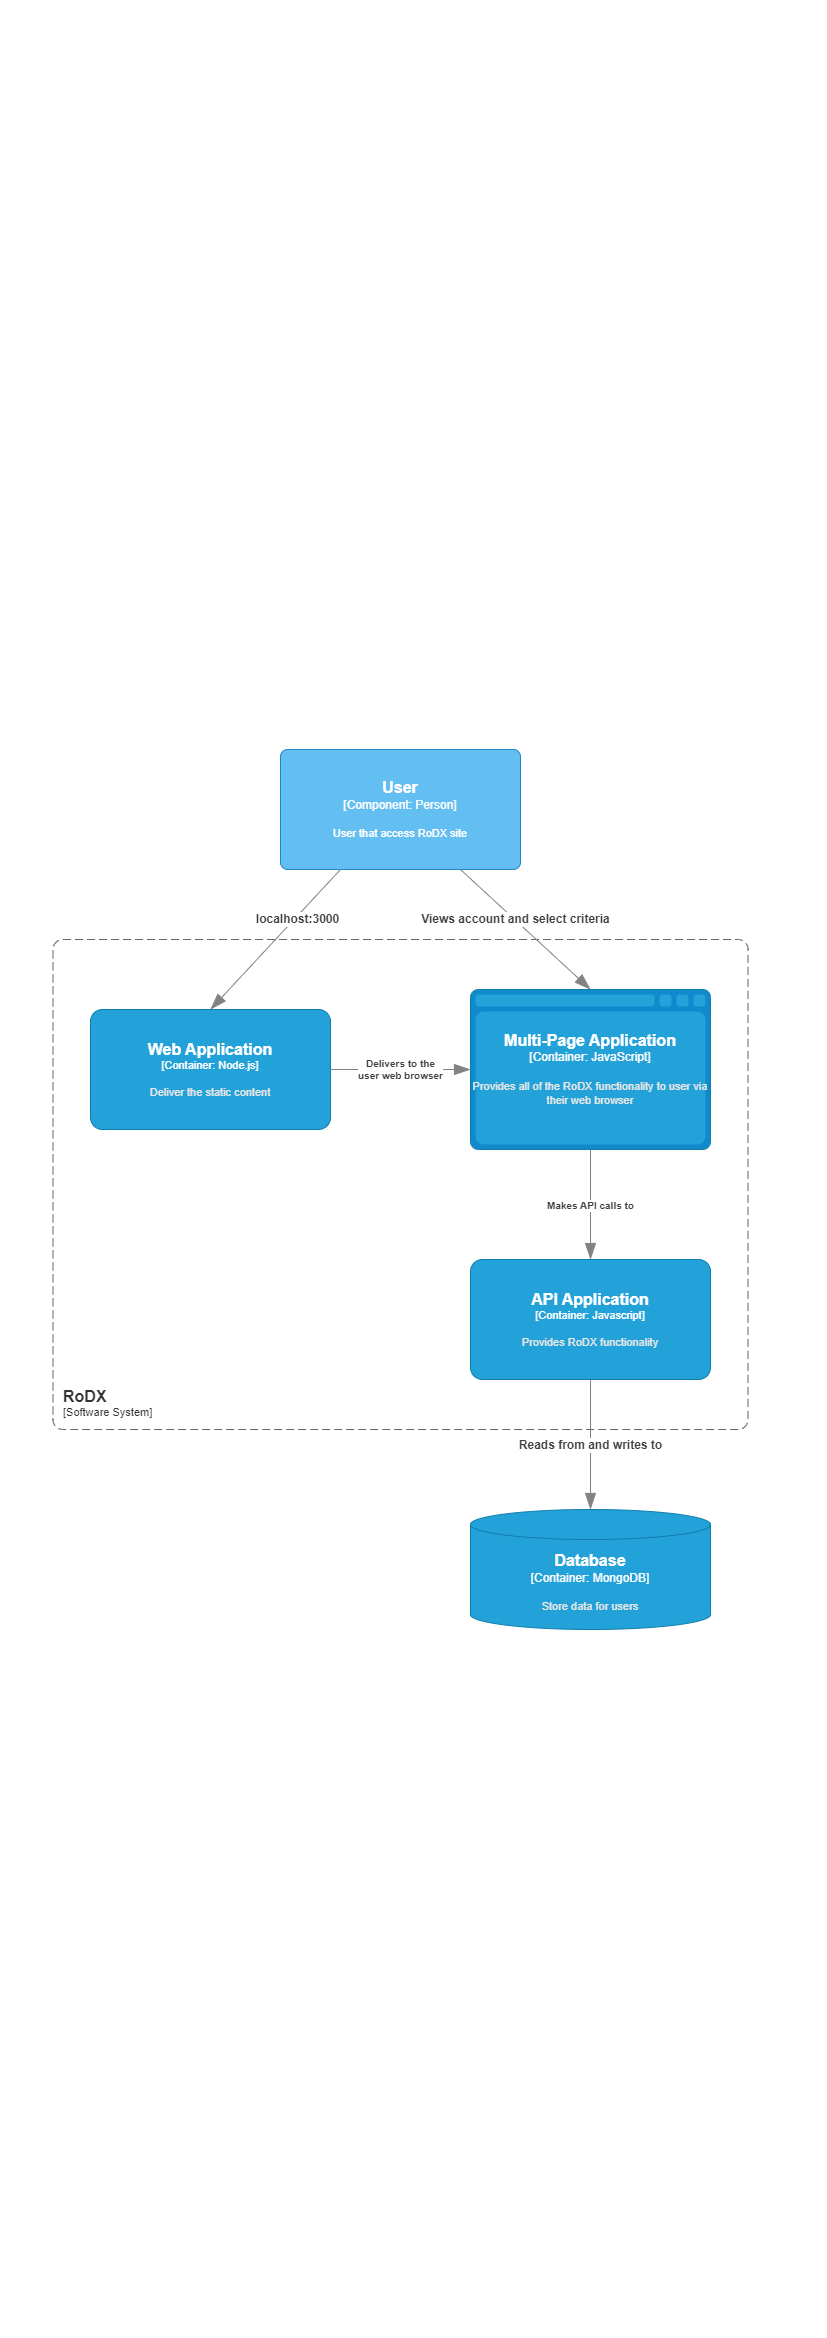

The diagram above was exported from draw.io. Its source (the exported page's mxGraphModel, read from the mxfile embedded in the PNG):
<mxGraphModel dx="1500" dy="1915" grid="1" gridSize="10" guides="1" tooltips="1" connect="1" arrows="1" fold="1" page="1" pageScale="1" pageWidth="827" pageHeight="1169" math="0" shadow="0">
  <root>
    <mxCell id="0" />
    <mxCell id="1" parent="0" />
    <object placeholders="1" c4Name="User" c4Type="Component" c4Technology="Person" c4Description="User that access RoDX site" label="&lt;font style=&quot;font-size: 16px&quot;&gt;&lt;b&gt;%c4Name%&lt;/b&gt;&lt;/font&gt;&lt;div&gt;[%c4Type%: %c4Technology%]&lt;/div&gt;&lt;br&gt;&lt;div&gt;&lt;font style=&quot;font-size: 11px&quot;&gt;%c4Description%&lt;/font&gt;&lt;/div&gt;" id="JOhCw4-mG64VSL8ffBCi-1">
      <mxCell style="rounded=1;whiteSpace=wrap;html=1;labelBackgroundColor=none;fillColor=#63BEF2;fontColor=#ffffff;align=center;arcSize=6;strokeColor=#2086C9;metaEdit=1;resizable=0;points=[[0.25,0,0],[0.5,0,0],[0.75,0,0],[1,0.25,0],[1,0.5,0],[1,0.75,0],[0.75,1,0],[0.5,1,0],[0.25,1,0],[0,0.75,0],[0,0.5,0],[0,0.25,0]];" vertex="1" parent="1">
        <mxGeometry x="280" y="-420" width="240" height="120" as="geometry" />
      </mxCell>
    </object>
    <object placeholders="1" c4Name="RoDX" c4Type="SystemScopeBoundary" c4Application="Software System" label="&lt;font style=&quot;font-size: 16px&quot;&gt;&lt;b&gt;&lt;div style=&quot;text-align: left&quot;&gt;%c4Name%&lt;/div&gt;&lt;/b&gt;&lt;/font&gt;&lt;div style=&quot;text-align: left&quot;&gt;[%c4Application%]&lt;/div&gt;" id="JOhCw4-mG64VSL8ffBCi-2">
      <mxCell style="rounded=1;fontSize=11;whiteSpace=wrap;html=1;dashed=1;arcSize=20;fillColor=none;strokeColor=#666666;fontColor=#333333;labelBackgroundColor=none;align=left;verticalAlign=bottom;labelBorderColor=none;spacingTop=0;spacing=10;dashPattern=8 4;metaEdit=1;rotatable=0;perimeter=rectanglePerimeter;noLabel=0;labelPadding=0;allowArrows=0;connectable=0;expand=0;recursiveResize=0;editable=1;pointerEvents=0;absoluteArcSize=1;points=[[0.25,0,0],[0.5,0,0],[0.75,0,0],[1,0.25,0],[1,0.5,0],[1,0.75,0],[0.75,1,0],[0.5,1,0],[0.25,1,0],[0,0.75,0],[0,0.5,0],[0,0.25,0]];" vertex="1" parent="1">
        <mxGeometry x="52.5" y="-230" width="695" height="490" as="geometry" />
      </mxCell>
    </object>
    <object placeholders="1" c4Type="Relationship" c4Description="localhost:3000" label="&lt;div style=&quot;text-align: left; font-size: 12px;&quot;&gt;&lt;div style=&quot;text-align: center; font-size: 12px;&quot;&gt;&lt;b style=&quot;font-size: 12px;&quot;&gt;%c4Description%&lt;/b&gt;&lt;/div&gt;&lt;/div&gt;" id="JOhCw4-mG64VSL8ffBCi-4">
      <mxCell style="endArrow=blockThin;html=1;fontSize=12;fontColor=#404040;strokeWidth=1;endFill=1;strokeColor=#828282;elbow=vertical;metaEdit=1;endSize=14;startSize=14;jumpStyle=arc;jumpSize=16;rounded=0;exitX=0.25;exitY=1;exitDx=0;exitDy=0;exitPerimeter=0;entryX=0.5;entryY=0;entryDx=0;entryDy=0;entryPerimeter=0;" edge="1" parent="1" source="JOhCw4-mG64VSL8ffBCi-1" target="JOhCw4-mG64VSL8ffBCi-11">
        <mxGeometry x="-0.3059" y="2" width="240" relative="1" as="geometry">
          <mxPoint x="290" y="370" as="sourcePoint" />
          <mxPoint x="400" y="-210" as="targetPoint" />
          <mxPoint as="offset" />
        </mxGeometry>
      </mxCell>
    </object>
    <object placeholders="1" c4Name="Database" c4Type="Container" c4Technology="MongoDB" c4Description="Store data for users" label="&lt;font style=&quot;font-size: 16px&quot;&gt;&lt;b&gt;%c4Name%&lt;/b&gt;&lt;/font&gt;&lt;div&gt;[%c4Type%:&amp;nbsp;%c4Technology%]&lt;/div&gt;&lt;br&gt;&lt;div&gt;&lt;font style=&quot;font-size: 11px&quot;&gt;&lt;font color=&quot;#E6E6E6&quot;&gt;%c4Description%&lt;/font&gt;&lt;/div&gt;" id="JOhCw4-mG64VSL8ffBCi-5">
      <mxCell style="shape=cylinder3;size=15;whiteSpace=wrap;html=1;boundedLbl=1;rounded=0;labelBackgroundColor=none;fillColor=#23A2D9;fontSize=12;fontColor=#ffffff;align=center;strokeColor=#0E7DAD;metaEdit=1;points=[[0.5,0,0],[1,0.25,0],[1,0.5,0],[1,0.75,0],[0.5,1,0],[0,0.75,0],[0,0.5,0],[0,0.25,0]];resizable=0;" vertex="1" parent="1">
        <mxGeometry x="470" y="340" width="240" height="120" as="geometry" />
      </mxCell>
    </object>
    <object placeholders="1" c4Type="Relationship" c4Description="Reads from and writes to" label="&lt;div style=&quot;text-align: left; font-size: 12px;&quot;&gt;&lt;div style=&quot;text-align: center; font-size: 12px;&quot;&gt;&lt;b style=&quot;font-size: 12px;&quot;&gt;%c4Description%&lt;/b&gt;&lt;/div&gt;&lt;/div&gt;" id="JOhCw4-mG64VSL8ffBCi-6">
      <mxCell style="endArrow=blockThin;html=1;fontSize=12;fontColor=#404040;strokeWidth=1;endFill=1;strokeColor=#828282;elbow=vertical;metaEdit=1;endSize=14;startSize=14;jumpStyle=arc;jumpSize=16;rounded=0;edgeStyle=orthogonalEdgeStyle;entryX=0.5;entryY=0;entryDx=0;entryDy=0;entryPerimeter=0;exitX=0.5;exitY=1;exitDx=0;exitDy=0;exitPerimeter=0;" edge="1" parent="1" source="JOhCw4-mG64VSL8ffBCi-10" target="JOhCw4-mG64VSL8ffBCi-5">
        <mxGeometry width="240" relative="1" as="geometry">
          <mxPoint x="400" y="580" as="sourcePoint" />
          <mxPoint x="460" y="530" as="targetPoint" />
        </mxGeometry>
      </mxCell>
    </object>
    <object placeholders="1" c4Name="Multi-Page Application" c4Type="Container" c4Technology="JavaScript" c4Description="Provides all of the RoDX functionality to user via their web browser" label="&lt;font style=&quot;font-size: 16px&quot;&gt;&lt;b&gt;%c4Name%&lt;/b&gt;&lt;/font&gt;&lt;div&gt;[%c4Type%:&amp;nbsp;%c4Technology%]&lt;/div&gt;&lt;br&gt;&lt;div&gt;&lt;font style=&quot;font-size: 11px&quot;&gt;&lt;font color=&quot;#E6E6E6&quot;&gt;%c4Description%&lt;/font&gt;&lt;/div&gt;" id="JOhCw4-mG64VSL8ffBCi-9">
      <mxCell style="shape=mxgraph.c4.webBrowserContainer2;whiteSpace=wrap;html=1;boundedLbl=1;rounded=0;labelBackgroundColor=none;strokeColor=#118ACD;fillColor=#23A2D9;strokeColor=#118ACD;strokeColor2=#0E7DAD;fontSize=12;fontColor=#ffffff;align=center;metaEdit=1;points=[[0.5,0,0],[1,0.25,0],[1,0.5,0],[1,0.75,0],[0.5,1,0],[0,0.75,0],[0,0.5,0],[0,0.25,0]];resizable=0;" vertex="1" parent="1">
        <mxGeometry x="470" y="-180" width="240" height="160" as="geometry" />
      </mxCell>
    </object>
    <object placeholders="1" c4Name="API Application" c4Type="Container" c4Technology="Javascript" c4Description="Provides RoDX functionality" label="&lt;font style=&quot;font-size: 16px&quot;&gt;&lt;b&gt;%c4Name%&lt;/b&gt;&lt;/font&gt;&lt;div&gt;[%c4Type%: %c4Technology%]&lt;/div&gt;&lt;br&gt;&lt;div&gt;&lt;font style=&quot;font-size: 11px&quot;&gt;&lt;font color=&quot;#E6E6E6&quot;&gt;%c4Description%&lt;/font&gt;&lt;/div&gt;" id="JOhCw4-mG64VSL8ffBCi-10">
      <mxCell style="rounded=1;whiteSpace=wrap;html=1;fontSize=11;labelBackgroundColor=none;fillColor=#23A2D9;fontColor=#ffffff;align=center;arcSize=10;strokeColor=#0E7DAD;metaEdit=1;resizable=0;points=[[0.25,0,0],[0.5,0,0],[0.75,0,0],[1,0.25,0],[1,0.5,0],[1,0.75,0],[0.75,1,0],[0.5,1,0],[0.25,1,0],[0,0.75,0],[0,0.5,0],[0,0.25,0]];" vertex="1" parent="1">
        <mxGeometry x="470" y="90" width="240" height="120" as="geometry" />
      </mxCell>
    </object>
    <object placeholders="1" c4Name="Web Application" c4Type="Container" c4Technology="Node.js" c4Description="Deliver the static content" label="&lt;font style=&quot;font-size: 16px&quot;&gt;&lt;b&gt;%c4Name%&lt;/b&gt;&lt;/font&gt;&lt;div&gt;[%c4Type%: %c4Technology%]&lt;/div&gt;&lt;br&gt;&lt;div&gt;&lt;font style=&quot;font-size: 11px&quot;&gt;&lt;font color=&quot;#E6E6E6&quot;&gt;%c4Description%&lt;/font&gt;&lt;/div&gt;" id="JOhCw4-mG64VSL8ffBCi-11">
      <mxCell style="rounded=1;whiteSpace=wrap;html=1;fontSize=11;labelBackgroundColor=none;fillColor=#23A2D9;fontColor=#ffffff;align=center;arcSize=10;strokeColor=#0E7DAD;metaEdit=1;resizable=0;points=[[0.25,0,0],[0.5,0,0],[0.75,0,0],[1,0.25,0],[1,0.5,0],[1,0.75,0],[0.75,1,0],[0.5,1,0],[0.25,1,0],[0,0.75,0],[0,0.5,0],[0,0.25,0]];" vertex="1" parent="1">
        <mxGeometry x="90" y="-160" width="240" height="120" as="geometry" />
      </mxCell>
    </object>
    <object placeholders="1" c4Type="Relationship" c4Description="Views account and select criteria" label="&lt;div style=&quot;text-align: left; font-size: 12px;&quot;&gt;&lt;div style=&quot;text-align: center; font-size: 12px;&quot;&gt;&lt;b style=&quot;font-size: 12px;&quot;&gt;%c4Description%&lt;/b&gt;&lt;/div&gt;&lt;/div&gt;" id="JOhCw4-mG64VSL8ffBCi-14">
      <mxCell style="endArrow=blockThin;html=1;fontSize=12;fontColor=#404040;strokeWidth=1;endFill=1;strokeColor=#828282;elbow=vertical;metaEdit=1;endSize=14;startSize=14;jumpStyle=arc;jumpSize=16;rounded=0;exitX=0.75;exitY=1;exitDx=0;exitDy=0;exitPerimeter=0;entryX=0.5;entryY=0;entryDx=0;entryDy=0;entryPerimeter=0;" edge="1" parent="1" source="JOhCw4-mG64VSL8ffBCi-1" target="JOhCw4-mG64VSL8ffBCi-9">
        <mxGeometry x="-0.1667" width="240" relative="1" as="geometry">
          <mxPoint x="230" y="-130" as="sourcePoint" />
          <mxPoint x="470" y="-130" as="targetPoint" />
          <mxPoint as="offset" />
        </mxGeometry>
      </mxCell>
    </object>
    <object placeholders="1" c4Type="Relationship" c4Description="Delivers to the &#10;user web browser" label="&lt;div style=&quot;&quot;&gt;&lt;div style=&quot;&quot;&gt;&lt;b&gt;%c4Description%&lt;/b&gt;&lt;/div&gt;&lt;/div&gt;" id="JOhCw4-mG64VSL8ffBCi-17">
      <mxCell style="endArrow=blockThin;html=1;fontSize=10;fontColor=#404040;strokeWidth=1;endFill=1;strokeColor=#828282;elbow=vertical;metaEdit=1;endSize=14;startSize=14;jumpStyle=arc;jumpSize=16;rounded=0;edgeStyle=orthogonalEdgeStyle;exitX=1;exitY=0.5;exitDx=0;exitDy=0;exitPerimeter=0;entryX=0;entryY=0.5;entryDx=0;entryDy=0;entryPerimeter=0;align=center;" edge="1" parent="1" source="JOhCw4-mG64VSL8ffBCi-11" target="JOhCw4-mG64VSL8ffBCi-9">
        <mxGeometry width="240" relative="1" as="geometry">
          <mxPoint x="230" y="-30" as="sourcePoint" />
          <mxPoint x="460" y="-100" as="targetPoint" />
        </mxGeometry>
      </mxCell>
    </object>
    <object placeholders="1" c4Type="Relationship" c4Description="Makes API calls to" label="&lt;div style=&quot;text-align: left&quot;&gt;&lt;div style=&quot;text-align: center&quot;&gt;&lt;b&gt;%c4Description%&lt;/b&gt;&lt;/div&gt;" id="JOhCw4-mG64VSL8ffBCi-18">
      <mxCell style="endArrow=blockThin;html=1;fontSize=10;fontColor=#404040;strokeWidth=1;endFill=1;strokeColor=#828282;elbow=vertical;metaEdit=1;endSize=14;startSize=14;jumpStyle=arc;jumpSize=16;rounded=0;edgeStyle=orthogonalEdgeStyle;exitX=0.5;exitY=1;exitDx=0;exitDy=0;exitPerimeter=0;entryX=0.5;entryY=0;entryDx=0;entryDy=0;entryPerimeter=0;" edge="1" parent="1" source="JOhCw4-mG64VSL8ffBCi-9" target="JOhCw4-mG64VSL8ffBCi-10">
        <mxGeometry width="240" relative="1" as="geometry">
          <mxPoint x="600" y="10" as="sourcePoint" />
          <mxPoint x="470" y="-30" as="targetPoint" />
        </mxGeometry>
      </mxCell>
    </object>
  </root>
</mxGraphModel>